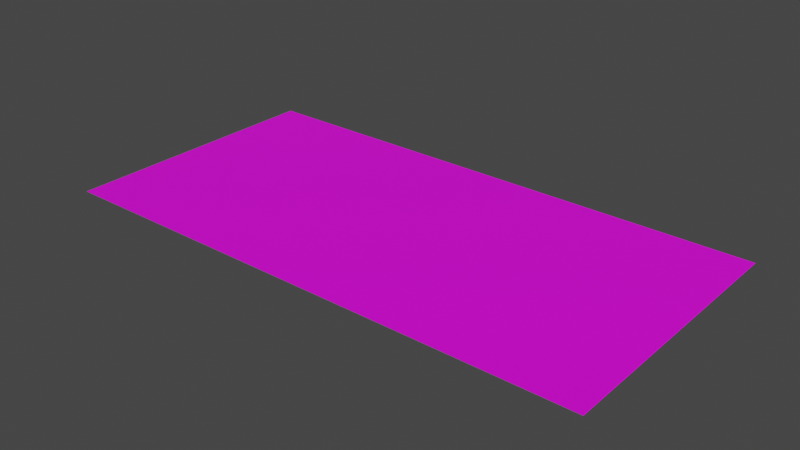 # Source: Wall.blend  (saved by Blender 3.6.11; exported with 4.5.12 LTS)
import bpy
from mathutils import Matrix  # noqa: F401  (used for matrix-valued properties, if any)

bpy.ops.wm.read_factory_settings(use_empty=True)
scene = bpy.context.scene
scene.name = 'Scene'

# ---- collections
col_collection = bpy.data.collections.new('Collection'); scene.collection.children.link(col_collection)

# ---- images (referenced by path relative to the original .blend; pixels are not part of the script)
import os
ASSET_DIR = os.environ.get("B2B_ASSET_DIR", "")  # directory of the original .blend (textures are referenced by path, not embedded)
HERE = os.path.dirname(os.path.abspath(__file__))  # packed textures are extracted next to this script under _unpacked/

def load_image(name, relpath, width, height, colorspace="sRGB"):
    """Load a texture the original file referenced (path relative to the .blend, or extracted next to this script)."""
    p = next((c for c in (os.path.join(HERE, relpath), os.path.join(ASSET_DIR, relpath)) if relpath and os.path.exists(c)), "")
    if p:
        img = bpy.data.images.load(p, check_existing=True)
        img.name = name
    else:  # same state as the original file: an image datablock whose file is absent (Cycles renders it pink)
        img = bpy.data.images.new(name, width, height)
        img.source = "FILE"
        img.filepath = "//" + (relpath or name)
    img.colorspace_settings.name = colorspace
    return img
img_wall_png = load_image('Wall.png', 'Wall.png', 1024, 1024, 'sRGB')

# ---- materials (node trees are filled in below, after node groups)
mat_material_001 = bpy.data.materials.new('Material.001')
mat_material_001.use_transparent_shadow = False

# ---- material node trees
mat_material_001.use_nodes = True; mat_material_001.node_tree.nodes.clear()
_N = mat_material_001.node_tree.nodes; _L = mat_material_001.node_tree.links
n0 = _N.new('ShaderNodeBsdfPrincipled'); n0.name = 'Principled BSDF'; n0.location = (10, 300)
n0.distribution = 'GGX'
n0.subsurface_method = 'RANDOM_WALK_SKIN'
n0.inputs[3].default_value = 1.45
n0.inputs[27].default_value = (0.0, 0.0, 0.0, 1.0)
n0.inputs[28].default_value = 1.0
n1 = _N.new('ShaderNodeOutputMaterial'); n1.name = 'Material Output'; n1.location = (300, 300)
n2 = _N.new('ShaderNodeTexImage'); n2.name = 'Image Texture'; n2.location = (-359, 8)
n2.image = img_wall_png
_L.new(n0.outputs[0], n1.inputs[0])
_L.new(n2.outputs[0], n0.inputs[0])
n1.is_active_output = True

# ---- world
world_world = bpy.data.worlds.new('World'); scene.world = world_world
world_world.use_nodes = True; world_world.node_tree.nodes.clear()
_N = world_world.node_tree.nodes; _L = world_world.node_tree.links
n0 = _N.new('ShaderNodeOutputWorld'); n0.name = 'World Output'; n0.location = (300, 300)
n1 = _N.new('ShaderNodeBackground'); n1.name = 'Background'; n1.location = (10, 300)
n1.inputs[0].default_value = (0.05088, 0.05088, 0.05088, 1.0)
_L.new(n1.outputs[0], n0.inputs[0])
n0.is_active_output = True
world_world.color = (0.05088, 0.05088, 0.05088)
world_world.use_sun_shadow = False
world_world.sun_shadow_jitter_overblur = 0.0

# ---- meshes
me_plane = bpy.data.meshes.new('Plane')
me_plane.from_pydata([(-10.0, -5.0, 0.0), (10.0, -5.0, 0.0), (-10.0, 5.0, 0.0), (10.0, 5.0, 0.0)], [], [(0, 1, 3, 2)])
_uv = me_plane.uv_layers.new(name='UVMap')
_uv.uv.foreach_set('vector', [0.0, 1.0, 0.0, 0.0, 0.5, 0.0, 0.5, 1.0])
me_plane.materials.append(mat_material_001)
me_plane.update()

# ---- objects
ob_plane = bpy.data.objects.new('Plane', me_plane)

# ---- transforms, parenting, visibility, modifiers, constraints
ob_plane.location = (0.0, 0.0, 0.0)

# ---- collection membership
col_collection.objects.link(ob_plane)

# ---- scene / render settings (as saved in the file)
scene.frame_start = 1; scene.frame_end = 250; scene.frame_set(1)
scene.render.engine = 'BLENDER_EEVEE_NEXT'
scene.cycles.sampling_pattern = 'TABULATED_SOBOL'
scene.cycles.use_light_tree = False
scene.view_settings.view_transform = 'Filmic'
bpy.context.view_layer.update()

# ---- added for rendering (the .blend has no active camera and no usable light): camera, sun
cam_auto = bpy.data.cameras.new('AutoCamera')
cam_auto.lens = 50.0
cam_auto.sensor_width = 36.0
cam_auto.clip_end = 1000.0
ob_auto_camera = bpy.data.objects.new('AutoCamera', cam_auto)
scene.collection.objects.link(ob_auto_camera)
ob_auto_camera.location = (20.6887, -24.8264, 16.5509)
ob_auto_camera.rotation_euler = (1.09748, -7.21219e-08, 0.694738)
scene.camera = ob_auto_camera
light_auto_sun = bpy.data.lights.new('AutoSun', 'SUN')
light_auto_sun.energy = 3.0
light_auto_sun.angle = 0.0523599
ob_auto_sun = bpy.data.objects.new('AutoSun', light_auto_sun)
scene.collection.objects.link(ob_auto_sun)
ob_auto_sun.rotation_euler = (0.872665, 0.174533, 0.523599)
bpy.context.view_layer.update()
